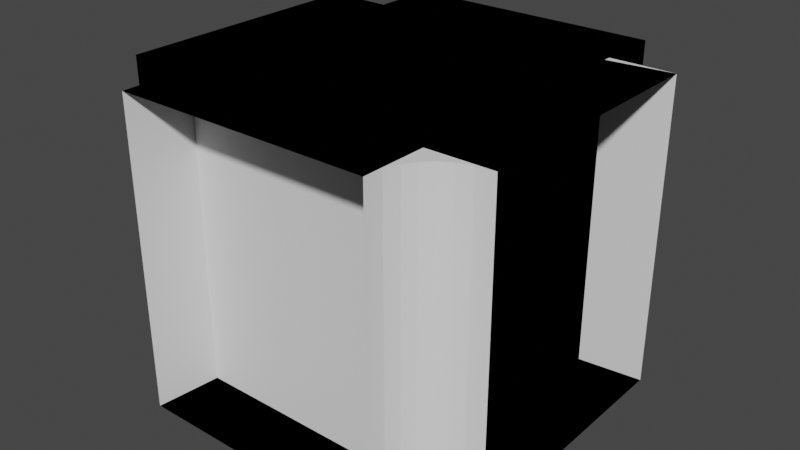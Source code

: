 # Source: Basic_Pieces.blend  (saved by Blender 2.90.8; exported with 4.5.12 LTS)
import bpy
from mathutils import Matrix  # noqa: F401  (used for matrix-valued properties, if any)

bpy.ops.wm.read_factory_settings(use_empty=True)
scene = bpy.context.scene
scene.name = 'Export'

# ---- collections
col_pieces_001 = bpy.data.collections.new('Pieces.001'); scene.collection.children.link(col_pieces_001)

# ---- world
world_world_001 = bpy.data.worlds.new('World.001'); scene.world = world_world_001
world_world_001.use_nodes = True; world_world_001.node_tree.nodes.clear()
_N = world_world_001.node_tree.nodes; _L = world_world_001.node_tree.links
n0 = _N.new('ShaderNodeOutputWorld'); n0.name = 'World Output'; n0.location = (300, 300)
n1 = _N.new('ShaderNodeBackground'); n1.name = 'Background'; n1.location = (10, 300)
n1.inputs[0].default_value = (0.05088, 0.05088, 0.05088, 1.0)
_L.new(n1.outputs[0], n0.inputs[0])
n0.is_active_output = True
world_world_001.color = (0.05088, 0.05088, 0.05088)
world_world_001.use_sun_shadow = False
world_world_001.sun_shadow_jitter_overblur = 0.0

# ---- meshes
me_plane_014 = bpy.data.meshes.new('Plane.014')
me_plane_014.from_pydata([(1.0, 1.5, 1.2), (0.0, 1.5, 1.2), (1.0, 0.0, 1.2), (0.0, 0.0, 1.2), (1.0, 1.5, 0.0), (1.0, 0.0, 0.0)], [], [(0, 2, 3, 1), (4, 5, 2, 0)])
_uv = me_plane_014.uv_layers.new(name='UVMap')
_uv.uv.foreach_set('vector', [1.0, 1.0, 1.0, 0.5, 1.0, 0.5, 1.0, 1.0, 1.0, 1.0, 1.0, 0.5, 1.0, 0.5, 1.0, 1.0])
me_plane_014.use_remesh_fix_poles = True
me_plane_014.use_remesh_preserve_attributes = False
me_plane_014.use_mirror_vertex_groups = False
me_plane_014.update()
me_plane_015 = bpy.data.meshes.new('Plane.015')
me_plane_015.from_pydata([(1.0, -1.5, 1.2), (-1.0, -1.5, 1.2), (0.0, -1.5, 1.2), (1.0, -1.5, -1.2), (1.0, -1.5, 0.0), (-1.0, -1.5, -1.2), (0.0, -1.5, -1.2), (-1.0, -1.5, 0.0), (1.5, -1.0, 1.2), (1.5, 1.0, 1.2), (1.5, 0.0, 1.2), (1.5, -1.0, -1.2), (1.5, -1.0, 0.0), (1.5, 1.0, -1.2), (1.5, 0.0, -1.2), (1.5, 1.0, 0.0), (1.145, -0.03782, 1.2), (0.8254, -0.1465, 1.2), (0.5475, -0.3188, 1.2), (0.3188, -0.5475, 1.2), (0.1465, -0.8254, 1.2), (0.03782, -1.145, 1.2), (-0.9388, -0.9302, 1.2), (-0.7578, -0.3984, 1.2), (-0.465, 0.07366, 1.2), (-0.07366, 0.465, 1.2), (0.3984, 0.7578, 1.2), (0.9302, 0.9388, 1.2), (-0.9388, -0.9302, -2.677e-09), (-0.7578, -0.3984, 8.747e-09), (-0.465, 0.07366, 1.343e-08), (-0.07366, 0.465, 1.835e-08), (0.3984, 0.7578, -3.657e-08), (0.9302, 0.9388, -2.789e-09), (-0.9388, -0.9302, -1.2), (-0.7578, -0.3984, -1.2), (-0.465, 0.07366, -1.2), (-0.07366, 0.465, -1.2), (0.3984, 0.7578, -1.2), (0.9302, 0.9388, -1.2), (0.03782, -1.145, -1.2), (0.1465, -0.8254, -1.2), (0.3188, -0.5475, -1.2), (0.5475, -0.3188, -1.2), (0.8254, -0.1465, -1.2), (1.145, -0.03782, -1.2), (1.014, -1.36, -1.2), (1.051, -1.252, -1.2), (1.102, -1.169, -1.2), (1.169, -1.102, -1.2), (1.252, -1.051, -1.2), (1.36, -1.014, -1.2), (1.014, -1.36, 3.076e-10), (1.051, -1.252, -1.112e-08), (1.102, -1.169, -1.438e-08), (1.169, -1.102, -1.741e-08), (1.252, -1.051, 3.894e-08), (1.36, -1.014, 5.159e-09), (1.014, -1.36, 1.2), (1.051, -1.252, 1.2), (1.102, -1.169, 1.2), (1.169, -1.102, 1.2), (1.252, -1.051, 1.2), (1.36, -1.014, 1.2)], [], [(10, 16, 27, 9), (9, 27, 33, 15), (15, 33, 39, 13), (13, 39, 45, 14), (14, 45, 51, 11), (11, 51, 57, 12), (12, 57, 63, 8), (8, 63, 16, 10), (16, 17, 26, 27), (17, 18, 25, 26), (18, 19, 24, 25), (19, 20, 23, 24), (20, 21, 22, 23), (21, 2, 1, 22), (27, 26, 32, 33), (26, 25, 31, 32), (25, 24, 30, 31), (24, 23, 29, 30), (23, 22, 28, 29), (22, 1, 7, 28), (33, 32, 38, 39), (32, 31, 37, 38), (31, 30, 36, 37), (30, 29, 35, 36), (29, 28, 34, 35), (28, 7, 5, 34), (39, 38, 44, 45), (38, 37, 43, 44), (37, 36, 42, 43), (36, 35, 41, 42), (35, 34, 40, 41), (34, 5, 6, 40), (45, 44, 50, 51), (44, 43, 49, 50), (43, 42, 48, 49), (42, 41, 47, 48), (41, 40, 46, 47), (40, 6, 3, 46), (51, 50, 56, 57), (50, 49, 55, 56), (49, 48, 54, 55), (48, 47, 53, 54), (47, 46, 52, 53), (46, 3, 4, 52), (57, 56, 62, 63), (56, 55, 61, 62), (55, 54, 60, 61), (54, 53, 59, 60), (53, 52, 58, 59), (52, 4, 0, 58), (63, 62, 17, 16), (62, 61, 18, 17), (61, 60, 19, 18), (60, 59, 20, 19), (59, 58, 21, 20), (58, 0, 2, 21)])
_uv = me_plane_015.uv_layers.new(name='UVMap')
_uv.uv.foreach_set('vector', [0.0, 0.0, 0.0, 0.0, 0.0, 0.0, 0.0, 0.0, 0.0, 0.0, 0.0, 0.0, 0.0, 0.0, 0.0, 0.0, 0.0, 0.0, 0.0, 0.0, 0.0, 0.0, 0.0, 0.0, 0.0, 0.0, 0.0, 0.0, 0.0, 0.0, 0.0, 0.0, 0.0, 0.0, 0.0, 0.0, 0.0, 0.0, 0.0, 0.0, 0.0, 0.0, 0.0, 0.0, 0.0, 0.0, 0.0, 0.0, 0.0, 0.0, 0.0, 0.0, 0.0, 0.0, 0.0, 0.0, 0.0, 0.0, 0.0, 0.0, 0.0, 0.0, 0.0, 0.0, 0.0, 0.0, 0.0, 0.0, 0.0, 0.0, 0.0, 0.0, 0.0, 0.0, 0.0, 0.0, 0.0, 0.0, 0.0, 0.0, 0.0, 0.0, 0.0, 0.0, 0.0, 0.0, 0.0, 0.0, 0.0, 0.0, 0.0, 0.0, 0.0, 0.0, 0.0, 0.0, 0.0, 0.0, 0.0, 0.0, 0.0, 0.0, 0.0, 0.0, 0.0, 0.0, 0.0, 0.0, 0.0, 0.0, 0.0, 0.0, 0.0, 0.0, 0.0, 0.0, 0.0, 0.0, 0.0, 0.0, 0.0, 0.0, 0.0, 0.0, 0.0, 0.0, 0.0, 0.0, 0.0, 0.0, 0.0, 0.0, 0.0, 0.0, 0.0, 0.0, 0.0, 0.0, 0.0, 0.0, 0.0, 0.0, 0.0, 0.0, 0.0, 0.0, 0.0, 0.0, 0.0, 0.0, 0.0, 0.0, 0.0, 0.0, 0.0, 0.0, 0.0, 0.0, 0.0, 0.0, 0.0, 0.0, 0.0, 0.0, 0.0, 0.0, 0.0, 0.0, 0.0, 0.0, 0.0, 0.0, 0.0, 0.0, 0.0, 0.0, 0.0, 0.0, 0.0, 0.0, 0.0, 0.0, 0.0, 0.0, 0.0, 0.0, 0.0, 0.0, 0.0, 0.0, 0.0, 0.0, 0.0, 0.0, 0.0, 0.0, 0.0, 0.0, 0.0, 0.0, 0.0, 0.0, 0.0, 0.0, 0.0, 0.0, 0.0, 0.0, 0.0, 0.0, 0.0, 0.0, 0.0, 0.0, 0.0, 0.0, 0.0, 0.0, 0.0, 0.0, 0.0, 0.0, 0.0, 0.0, 0.0, 0.0, 0.0, 0.0, 0.0, 0.0, 0.0, 0.0, 0.0, 0.0, 0.0, 0.0, 0.0, 0.0, 0.0, 0.0, 0.0, 0.0, 0.0, 0.0, 0.0, 0.0, 0.0, 0.0, 0.0, 0.0, 0.0, 0.0, 0.0, 0.0, 0.0, 0.0, 0.0, 0.0, 0.0, 0.0, 0.0, 0.0, 0.0, 0.0, 0.0, 0.0, 0.0, 0.0, 0.0, 0.0, 0.0, 0.0, 0.0, 0.0, 0.0, 0.0, 0.0, 0.0, 0.0, 0.0, 0.0, 0.0, 0.0, 0.0, 0.0, 0.0, 0.0, 0.0, 0.0, 0.0, 0.0, 0.0, 0.0, 0.0, 0.0, 0.0, 0.0, 0.0, 0.0, 0.0, 0.0, 0.0, 0.0, 0.0, 0.0, 0.0, 0.0, 0.0, 0.0, 0.0, 0.0, 0.0, 0.0, 0.0, 0.0, 0.0, 0.0, 0.0, 0.0, 0.0, 0.0, 0.0, 0.0, 0.0, 0.0, 0.0, 0.0, 0.0, 0.0, 0.0, 0.0, 0.0, 0.0, 0.0, 0.0, 0.0, 0.0, 0.0, 0.0, 0.0, 0.0, 0.0, 0.0, 0.0, 0.0, 0.0, 0.0, 0.0, 0.0, 0.0, 0.0, 0.0, 0.0, 0.0, 0.0, 0.0, 0.0, 0.0, 0.0, 0.0, 0.0, 0.0, 0.0, 0.0, 0.0, 0.0, 0.0, 0.0, 0.0, 0.0, 0.0, 0.0, 0.0, 0.0, 0.0, 0.0, 0.0, 0.0, 0.0, 0.0, 0.0, 0.0, 0.0, 0.0, 0.0, 0.0, 0.0, 0.0, 0.0, 0.0, 0.0, 0.0, 0.0, 0.0, 0.0, 0.0, 0.0, 0.0, 0.0, 0.0, 0.0, 0.0, 0.0, 0.0, 0.0, 0.0, 0.0, 0.0, 0.0, 0.0, 0.0, 0.0, 0.0, 0.0, 0.0, 0.0, 0.0, 0.0, 0.0, 0.0, 0.0, 0.0, 0.0, 0.0, 0.0, 0.0, 0.0, 0.0, 0.0, 0.0, 0.0, 0.0, 0.0, 0.0, 0.0, 0.0, 0.0, 0.0, 0.0, 0.0, 0.0, 0.0, 0.0, 0.0, 0.0, 0.0, 0.0, 0.0])
me_plane_015.use_remesh_fix_poles = True
me_plane_015.use_remesh_preserve_attributes = False
me_plane_015.use_mirror_vertex_groups = False
me_plane_015.update()
me_plane_016 = bpy.data.meshes.new('Plane.016')
me_plane_016.from_pydata([(-1.0, -1.0, -1.2), (1.0, -1.0, -1.2), (-1.0, 1.0, -1.2), (1.0, 1.0, -1.2), (-1.0, -1.5, -1.2), (1.0, -1.5, -1.2), (-1.5, -1.0, -1.2), (-1.5, 1.0, -1.2), (-1.0, -1.0, 1.2), (1.0, -1.0, 1.2), (-1.0, 1.0, 1.2), (1.0, 1.0, 1.2), (-1.0, -1.5, 1.2), (1.0, -1.5, 1.2), (-1.5, -1.0, 1.2), (-1.5, 1.0, 1.2)], [], [(0, 1, 3, 2), (1, 0, 4, 5), (0, 2, 7, 6), (8, 10, 11, 9), (9, 13, 12, 8), (8, 14, 15, 10), (2, 10, 15, 7), (3, 11, 10, 2), (1, 9, 11, 3), (5, 13, 9, 1), (0, 8, 12, 4), (6, 14, 8, 0)])
_uv = me_plane_016.uv_layers.new(name='UVMap')
_uv.uv.foreach_set('vector', [0.0, 0.0, 1.0, 0.0, 1.0, 1.0, 0.0, 1.0, 1.0, 0.0, 0.0, 0.0, 0.0, 0.0, 1.0, 0.0, 0.0, 0.0, 0.0, 1.0, 0.0, 1.0, 0.0, 0.0, 0.0, 0.0, 0.0, 1.0, 1.0, 1.0, 1.0, 0.0, 1.0, 0.0, 1.0, 0.0, 0.0, 0.0, 0.0, 0.0, 0.0, 0.0, 0.0, 0.0, 0.0, 1.0, 0.0, 1.0, 0.0, 1.0, 0.0, 1.0, 0.0, 1.0, 0.0, 1.0, 1.0, 1.0, 1.0, 1.0, 0.0, 1.0, 0.0, 1.0, 1.0, 0.0, 1.0, 0.0, 1.0, 1.0, 1.0, 1.0, 1.0, 0.0, 1.0, 0.0, 1.0, 0.0, 1.0, 0.0, 0.0, 0.0, 0.0, 0.0, 0.0, 0.0, 0.0, 0.0, 0.0, 0.0, 0.0, 0.0, 0.0, 0.0, 0.0, 0.0])
me_plane_016.use_remesh_fix_poles = True
me_plane_016.use_remesh_preserve_attributes = False
me_plane_016.use_mirror_vertex_groups = False
me_plane_016.update()
me_plane_017 = bpy.data.meshes.new('Plane.017')
me_plane_017.from_pydata([(-1.0, 1.5, -1.2), (0.0, 1.5, -1.2), (-1.0, 1.5, 0.0), (-1.0, -1.0, -1.2), (0.0, -1.0, -1.2), (-1.0, 0.0, -1.2), (0.0, 0.0, -1.2), (-1.0, -1.0, 0.0), (-1.0, 0.0, 0.0), (0.0, -1.0, 0.0)], [], [(0, 5, 6, 1), (2, 8, 5, 0), (3, 4, 6, 5), (7, 3, 5, 8), (3, 7, 9, 4)])
_uv = me_plane_017.uv_layers.new(name='UVMap')
_uv.uv.foreach_set('vector', [1.0, 1.0, 1.0, 0.5, 1.0, 0.5, 1.0, 1.0, 1.0, 1.0, 1.0, 0.5, 1.0, 0.5, 1.0, 1.0, 1.0, 1.0, 1.0, 1.0, 1.0, 0.5, 1.0, 0.5, 1.0, 1.0, 1.0, 1.0, 1.0, 0.5, 1.0, 0.5, 1.0, 1.0, 1.0, 1.0, 1.0, 1.0, 1.0, 1.0])
me_plane_017.use_remesh_fix_poles = True
me_plane_017.use_remesh_preserve_attributes = False
me_plane_017.use_mirror_vertex_groups = False
me_plane_017.update()
me_plane_018 = bpy.data.meshes.new('Plane.018')
me_plane_018.from_pydata([(1.0, 1.5, 1.2), (-1.0, 1.5, 1.2), (1.0, 0.0, 1.2), (-1.0, 0.0, 1.2), (1.0, 1.5, 0.0), (1.0, 0.0, 0.0), (1.0, 1.0, 1.2), (-1.0, 1.0, 1.2), (1.0, 1.0, 0.0), (-1.5, 0.0, 1.2), (-1.5, 1.0, 1.2), (-1.0, 1.5, 0.0), (-1.0, 1.0, 0.0), (-1.5, 1.0, 0.0)], [], [(6, 2, 3, 7), (8, 5, 2, 6), (4, 8, 6, 0), (0, 6, 7, 1), (7, 3, 9, 10), (7, 10, 13, 12), (1, 7, 12, 11)])
_uv = me_plane_018.uv_layers.new(name='UVMap')
_uv.uv.foreach_set('vector', [1.0, 0.825, 1.0, 0.5, 1.0, 0.5, 1.0, 0.825, 1.0, 0.825, 1.0, 0.5, 1.0, 0.5, 1.0, 0.825, 1.0, 1.0, 1.0, 0.825, 1.0, 0.825, 1.0, 1.0, 1.0, 1.0, 1.0, 0.825, 1.0, 0.825, 1.0, 1.0, 1.0, 0.825, 1.0, 0.5, 1.0, 0.5, 1.0, 0.825, 1.0, 0.825, 1.0, 0.825, 1.0, 0.825, 1.0, 0.825, 1.0, 1.0, 1.0, 0.825, 1.0, 0.825, 1.0, 1.0])
me_plane_018.use_remesh_fix_poles = True
me_plane_018.use_remesh_preserve_attributes = False
me_plane_018.use_mirror_vertex_groups = False
me_plane_018.update()
me_plane_019 = bpy.data.meshes.new('Plane.019')
me_plane_019.from_pydata([(-1.0, 1.5, 1.2), (-1.0, 0.0, 1.2), (-1.0, 1.0, 1.2), (-1.5, 0.0, 1.2), (-1.5, 1.0, 1.2), (-1.0, 1.5, 0.0), (-1.0, 1.0, 0.0), (-1.5, 1.0, 0.0), (0.0, 1.5, 1.2), (0.0, 0.0, 1.2), (0.0, 1.0, 1.2)], [], [(10, 9, 1, 2), (8, 10, 2, 0), (2, 1, 3, 4), (2, 4, 7, 6), (0, 2, 6, 5)])
_uv = me_plane_019.uv_layers.new(name='UVMap')
_uv.uv.foreach_set('vector', [1.0, 0.825, 1.0, 0.5, 1.0, 0.5, 1.0, 0.825, 1.0, 1.0, 1.0, 0.825, 1.0, 0.825, 1.0, 1.0, 1.0, 0.825, 1.0, 0.5, 1.0, 0.5, 1.0, 0.825, 1.0, 0.825, 1.0, 0.825, 1.0, 0.825, 1.0, 0.825, 1.0, 1.0, 1.0, 0.825, 1.0, 0.825, 1.0, 1.0])
me_plane_019.use_remesh_fix_poles = True
me_plane_019.use_remesh_preserve_attributes = False
me_plane_019.use_mirror_vertex_groups = False
me_plane_019.update()

# ---- objects
ob_straight_009 = bpy.data.objects.new('Straight.009', me_plane_014)
ob_corner_curve_001 = bpy.data.objects.new('Corner_Curve.001', me_plane_015)
ob_corner_square_001 = bpy.data.objects.new('Corner_Square.001', me_plane_016)
ob_dead_end_001 = bpy.data.objects.new('Dead_End.001', me_plane_017)
ob_t_junction_001 = bpy.data.objects.new('T_Junction.001', me_plane_018)
ob_cross_roads_001 = bpy.data.objects.new('Cross_Roads.001', me_plane_019)

# ---- transforms, parenting, visibility, modifiers, constraints
ob_straight_009.location = (0.0, 0.0, 0.0)
ob_straight_009.lineart.crease_threshold = 0.0
_m = ob_straight_009.modifiers.new('Mirror', 'MIRROR')
_m.use_axis = (True, True, True)
_m.use_clip = True
ob_corner_curve_001.location = (0.0, 0.0, 0.0)
ob_corner_curve_001.lineart.crease_threshold = 0.0
ob_corner_square_001.location = (0.0, 0.0, 0.0)
ob_corner_square_001.lineart.crease_threshold = 0.0
ob_dead_end_001.location = (0.0, 0.0, 0.0)
ob_dead_end_001.lineart.crease_threshold = 0.0
_m = ob_dead_end_001.modifiers.new('Mirror', 'MIRROR')
_m.use_axis = (True, False, True)
_m.use_clip = True
ob_t_junction_001.location = (0.0, 0.0, 0.0)
ob_t_junction_001.lineart.crease_threshold = 0.0
_m = ob_t_junction_001.modifiers.new('Mirror', 'MIRROR')
_m.use_axis = (False, True, True)
_m.use_clip = True
ob_cross_roads_001.location = (0.0, 0.0, 0.0)
ob_cross_roads_001.lineart.crease_threshold = 0.0
_m = ob_cross_roads_001.modifiers.new('Mirror', 'MIRROR')
_m.use_axis = (False, True, True)
_m.use_clip = True
_m = ob_cross_roads_001.modifiers.new('Mirror.001', 'MIRROR')
_m.use_clip = True

# ---- collection membership
col_pieces_001.objects.link(ob_straight_009)
col_pieces_001.objects.link(ob_corner_curve_001)
col_pieces_001.objects.link(ob_corner_square_001)
col_pieces_001.objects.link(ob_dead_end_001)
col_pieces_001.objects.link(ob_t_junction_001)
col_pieces_001.objects.link(ob_cross_roads_001)

# ---- scene / render settings (as saved in the file)
scene.frame_start = 1; scene.frame_end = 250; scene.frame_set(11)
scene.render.engine = 'BLENDER_EEVEE_NEXT'
scene.cycles.use_denoising = False
scene.cycles.samples = 128
scene.cycles.sampling_pattern = 'TABULATED_SOBOL'
scene.cycles.use_adaptive_sampling = False
scene.cycles.use_light_tree = False
scene.view_settings.view_transform = 'Filmic'
bpy.context.view_layer.update()

# ---- added for rendering (the .blend has no active camera and no usable light): camera, sun
cam_auto = bpy.data.cameras.new('AutoCamera')
cam_auto.lens = 50.0
cam_auto.sensor_width = 36.0
cam_auto.clip_end = 1000.0
ob_auto_camera = bpy.data.objects.new('AutoCamera', cam_auto)
scene.collection.objects.link(ob_auto_camera)
ob_auto_camera.location = (4.50994, -5.41192, 3.60795)
ob_auto_camera.rotation_euler = (1.09748, -7.21219e-08, 0.694738)
scene.camera = ob_auto_camera
light_auto_sun = bpy.data.lights.new('AutoSun', 'SUN')
light_auto_sun.energy = 3.0
light_auto_sun.angle = 0.0523599
ob_auto_sun = bpy.data.objects.new('AutoSun', light_auto_sun)
scene.collection.objects.link(ob_auto_sun)
ob_auto_sun.rotation_euler = (0.872665, 0.174533, 0.523599)
bpy.context.view_layer.update()
